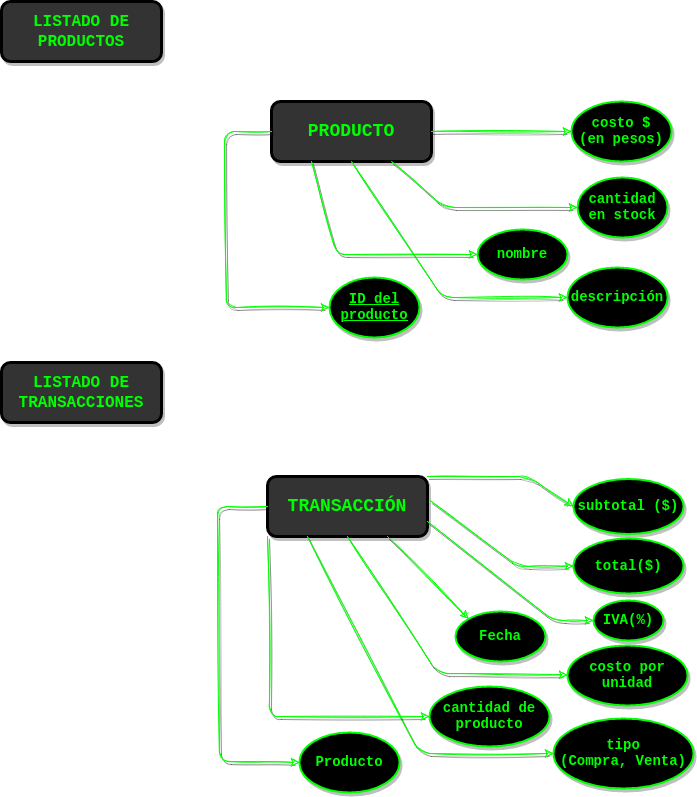

The diagram above was exported from draw.io. Its source (the exported page's mxGraphModel, read from the mxfile embedded in the PNG):
<mxGraphModel dx="1021" dy="679" grid="0" gridSize="10" guides="1" tooltips="1" connect="1" arrows="1" fold="1" page="1" pageScale="1" pageWidth="827" pageHeight="1169" background="none" math="0" shadow="0">
  <root>
    <mxCell id="0" />
    <mxCell id="1" parent="0" />
    <mxCell id="vyL40WJtmd9cOVDzVtwW-1" value="&lt;font style=&quot;font-size: 16px;&quot; face=&quot;Courier New&quot;&gt;LISTADO DE PRODUCTOS&lt;/font&gt;" style="rounded=1;whiteSpace=wrap;html=1;fillColor=#333333;strokeColor=#000000;fontColor=#00FF00;glass=0;shadow=1;sketch=0;fontStyle=1;strokeWidth=3;labelBackgroundColor=none;gradientColor=none;fillStyle=auto;gradientDirection=radial;" parent="1" vertex="1">
      <mxGeometry x="80" y="42" width="160" height="60" as="geometry" />
    </mxCell>
    <mxCell id="vyL40WJtmd9cOVDzVtwW-3" value="&lt;font style=&quot;font-size: 18px;&quot; face=&quot;Courier New&quot;&gt;PRODUCTO&lt;/font&gt;" style="rounded=1;whiteSpace=wrap;html=1;fillColor=#333333;strokeColor=#000000;fontColor=#00FF00;sketch=0;fontStyle=1;shadow=1;strokeWidth=3;" parent="1" vertex="1">
      <mxGeometry x="350" y="142" width="160" height="60" as="geometry" />
    </mxCell>
    <mxCell id="vyL40WJtmd9cOVDzVtwW-4" value="&lt;u&gt;&lt;font style=&quot;font-size: 14px;&quot; face=&quot;Courier New&quot;&gt;ID del producto&lt;/font&gt;&lt;/u&gt;" style="ellipse;whiteSpace=wrap;html=1;sketch=0;rounded=1;shadow=1;strokeWidth=2;fontStyle=1;gradientDirection=north;fillColor=#000000;fontColor=#00FF00;strokeColor=#00FF00;" parent="1" vertex="1">
      <mxGeometry x="408" y="318" width="90" height="60" as="geometry" />
    </mxCell>
    <mxCell id="vyL40WJtmd9cOVDzVtwW-5" value="" style="endArrow=classic;html=1;rounded=1;fontFamily=Courier New;fontSize=14;entryX=0;entryY=0.5;entryDx=0;entryDy=0;exitX=0;exitY=0.5;exitDx=0;exitDy=0;fillColor=#e51400;strokeColor=#00FF00;shadow=1;sketch=1;" parent="1" source="vyL40WJtmd9cOVDzVtwW-3" target="vyL40WJtmd9cOVDzVtwW-4" edge="1">
      <mxGeometry width="50" height="50" relative="1" as="geometry">
        <mxPoint x="480" y="780" as="sourcePoint" />
        <mxPoint x="530" y="730" as="targetPoint" />
        <Array as="points">
          <mxPoint x="303" y="172" />
          <mxPoint x="305" y="348" />
        </Array>
      </mxGeometry>
    </mxCell>
    <mxCell id="vyL40WJtmd9cOVDzVtwW-6" value="nombre" style="ellipse;whiteSpace=wrap;html=1;fontFamily=Courier New;fontSize=14;sketch=0;rounded=1;shadow=1;strokeWidth=2;fontStyle=1;gradientDirection=north;fillColor=#000000;fontColor=#00FF00;strokeColor=#00FF00;" parent="1" vertex="1">
      <mxGeometry x="556" y="270" width="90" height="50" as="geometry" />
    </mxCell>
    <mxCell id="vyL40WJtmd9cOVDzVtwW-7" value="" style="endArrow=classic;html=1;rounded=1;fontFamily=Courier New;fontSize=14;exitX=0.25;exitY=1;exitDx=0;exitDy=0;fillColor=#e51400;strokeColor=#00FF00;shadow=1;sketch=1;" parent="1" source="vyL40WJtmd9cOVDzVtwW-3" target="vyL40WJtmd9cOVDzVtwW-6" edge="1">
      <mxGeometry width="50" height="50" relative="1" as="geometry">
        <mxPoint x="480" y="780" as="sourcePoint" />
        <mxPoint x="530" y="730" as="targetPoint" />
        <Array as="points">
          <mxPoint x="415" y="295" />
        </Array>
      </mxGeometry>
    </mxCell>
    <mxCell id="vyL40WJtmd9cOVDzVtwW-8" value="descripción" style="ellipse;whiteSpace=wrap;html=1;fontFamily=Courier New;fontSize=14;sketch=0;rounded=1;shadow=1;strokeWidth=2;fontStyle=1;gradientDirection=north;fillColor=#000000;fontColor=#00FF00;strokeColor=#00FF00;" parent="1" vertex="1">
      <mxGeometry x="646" y="308" width="100" height="60" as="geometry" />
    </mxCell>
    <mxCell id="vyL40WJtmd9cOVDzVtwW-9" value="" style="endArrow=classic;html=1;rounded=1;fontFamily=Courier New;fontSize=14;entryX=0;entryY=0.5;entryDx=0;entryDy=0;exitX=0.5;exitY=1;exitDx=0;exitDy=0;fillColor=#e51400;strokeColor=#00FF00;shadow=1;sketch=1;" parent="1" source="vyL40WJtmd9cOVDzVtwW-3" target="vyL40WJtmd9cOVDzVtwW-8" edge="1">
      <mxGeometry width="50" height="50" relative="1" as="geometry">
        <mxPoint x="480" y="780" as="sourcePoint" />
        <mxPoint x="530" y="730" as="targetPoint" />
        <Array as="points">
          <mxPoint x="521" y="338" />
        </Array>
      </mxGeometry>
    </mxCell>
    <mxCell id="vyL40WJtmd9cOVDzVtwW-10" value="cantidad en stock" style="ellipse;whiteSpace=wrap;html=1;fontFamily=Courier New;fontSize=14;sketch=0;rounded=1;shadow=1;strokeWidth=2;fontStyle=1;gradientDirection=north;fillColor=#000000;fontColor=#00FF00;strokeColor=#00FF00;" parent="1" vertex="1">
      <mxGeometry x="656" y="218" width="90" height="60" as="geometry" />
    </mxCell>
    <mxCell id="vyL40WJtmd9cOVDzVtwW-11" value="" style="endArrow=classic;html=1;rounded=1;fontFamily=Courier New;fontSize=14;exitX=0.75;exitY=1;exitDx=0;exitDy=0;fillColor=#e51400;strokeColor=#00FF00;shadow=1;sketch=1;" parent="1" source="vyL40WJtmd9cOVDzVtwW-3" target="vyL40WJtmd9cOVDzVtwW-10" edge="1">
      <mxGeometry width="50" height="50" relative="1" as="geometry">
        <mxPoint x="480" y="780" as="sourcePoint" />
        <mxPoint x="530" y="730" as="targetPoint" />
        <Array as="points">
          <mxPoint x="523" y="248" />
        </Array>
      </mxGeometry>
    </mxCell>
    <mxCell id="vyL40WJtmd9cOVDzVtwW-13" value="&lt;div&gt;costo $&lt;br&gt;&lt;/div&gt;&lt;div&gt;(en pesos)&lt;/div&gt;" style="ellipse;whiteSpace=wrap;html=1;fontFamily=Courier New;fontSize=14;sketch=0;rounded=1;shadow=1;strokeWidth=2;fontStyle=1;gradientDirection=north;fillColor=#000000;fontColor=#00FF00;strokeColor=#00FF00;" parent="1" vertex="1">
      <mxGeometry x="650" y="142" width="100" height="60" as="geometry" />
    </mxCell>
    <mxCell id="vyL40WJtmd9cOVDzVtwW-15" value="" style="endArrow=classic;html=1;fontFamily=Courier New;fontSize=14;entryX=0;entryY=0.5;entryDx=0;entryDy=0;exitX=1;exitY=0.5;exitDx=0;exitDy=0;fillColor=#e51400;strokeColor=#00FF00;shadow=1;rounded=1;sketch=1;" parent="1" source="vyL40WJtmd9cOVDzVtwW-3" target="vyL40WJtmd9cOVDzVtwW-13" edge="1">
      <mxGeometry width="50" height="50" relative="1" as="geometry">
        <mxPoint x="480" y="780" as="sourcePoint" />
        <mxPoint x="530" y="730" as="targetPoint" />
        <Array as="points" />
      </mxGeometry>
    </mxCell>
    <mxCell id="vyL40WJtmd9cOVDzVtwW-16" value="&lt;font style=&quot;font-size: 16px;&quot; face=&quot;Courier New&quot;&gt;LISTADO DE TRANSACCIONES&lt;br&gt;&lt;/font&gt;" style="rounded=1;whiteSpace=wrap;html=1;fillColor=#333333;strokeColor=#000000;fontColor=#00FF00;sketch=0;fontStyle=1;shadow=1;strokeWidth=3;" parent="1" vertex="1">
      <mxGeometry x="80" y="403" width="160" height="60" as="geometry" />
    </mxCell>
    <mxCell id="vyL40WJtmd9cOVDzVtwW-17" value="&lt;font style=&quot;font-size: 18px;&quot; face=&quot;Courier New&quot;&gt;TRANSACCIÓN&lt;/font&gt;" style="rounded=1;whiteSpace=wrap;html=1;fillColor=#333333;strokeColor=#000000;fontColor=#00FF00;sketch=0;fontStyle=1;shadow=1;strokeWidth=3;" parent="1" vertex="1">
      <mxGeometry x="346" y="517" width="160" height="60" as="geometry" />
    </mxCell>
    <mxCell id="vyL40WJtmd9cOVDzVtwW-18" value="&lt;div&gt;&lt;span&gt;tipo &lt;/span&gt;&lt;br&gt;&lt;/div&gt;&lt;div&gt;(Compra, Venta)&lt;br&gt;&lt;/div&gt;" style="ellipse;whiteSpace=wrap;html=1;fontFamily=Courier New;fontSize=14;sketch=0;rounded=1;shadow=1;strokeWidth=2;fontStyle=1;gradientDirection=north;fillColor=#000000;fontColor=#00FF00;strokeColor=#00FF00;" parent="1" vertex="1">
      <mxGeometry x="632" y="759" width="140" height="70" as="geometry" />
    </mxCell>
    <mxCell id="vyL40WJtmd9cOVDzVtwW-19" value="" style="endArrow=classic;html=1;rounded=1;fontFamily=Courier New;fontSize=14;entryX=0;entryY=0.5;entryDx=0;entryDy=0;exitX=0.25;exitY=1;exitDx=0;exitDy=0;fillColor=#e51400;strokeColor=#00FF00;shadow=1;sketch=1;" parent="1" source="vyL40WJtmd9cOVDzVtwW-17" target="vyL40WJtmd9cOVDzVtwW-18" edge="1">
      <mxGeometry width="50" height="50" relative="1" as="geometry">
        <mxPoint x="476" y="659" as="sourcePoint" />
        <mxPoint x="526" y="609" as="targetPoint" />
        <Array as="points">
          <mxPoint x="498" y="794" />
        </Array>
      </mxGeometry>
    </mxCell>
    <mxCell id="vyL40WJtmd9cOVDzVtwW-20" value="Fecha" style="ellipse;whiteSpace=wrap;html=1;fontFamily=Courier New;fontSize=14;sketch=0;rounded=1;shadow=1;strokeWidth=2;fontStyle=1;gradientDirection=north;fillColor=#000000;fontColor=#00FF00;strokeColor=#00FF00;" parent="1" vertex="1">
      <mxGeometry x="534" y="652" width="90" height="50" as="geometry" />
    </mxCell>
    <mxCell id="vyL40WJtmd9cOVDzVtwW-21" value="" style="endArrow=classic;html=1;rounded=1;fontFamily=Courier New;fontSize=14;exitX=0.75;exitY=1;exitDx=0;exitDy=0;fillColor=#e51400;strokeColor=#00FF00;shadow=1;sketch=1;entryX=0;entryY=0;entryDx=0;entryDy=0;" parent="1" source="vyL40WJtmd9cOVDzVtwW-17" target="vyL40WJtmd9cOVDzVtwW-20" edge="1">
      <mxGeometry width="50" height="50" relative="1" as="geometry">
        <mxPoint x="476" y="689" as="sourcePoint" />
        <mxPoint x="167" y="689" as="targetPoint" />
        <Array as="points" />
      </mxGeometry>
    </mxCell>
    <mxCell id="vyL40WJtmd9cOVDzVtwW-22" value="Producto" style="ellipse;whiteSpace=wrap;html=1;fontFamily=Courier New;fontSize=14;sketch=0;rounded=1;shadow=1;strokeWidth=2;fontStyle=1;gradientDirection=north;fillColor=#000000;fontColor=#00FF00;strokeColor=#00FF00;" parent="1" vertex="1">
      <mxGeometry x="378" y="773" width="100" height="60" as="geometry" />
    </mxCell>
    <mxCell id="vyL40WJtmd9cOVDzVtwW-23" value="" style="endArrow=classic;html=1;rounded=1;fontFamily=Courier New;fontSize=14;entryX=0;entryY=0.5;entryDx=0;entryDy=0;exitX=0;exitY=0.5;exitDx=0;exitDy=0;fillColor=#e51400;strokeColor=#00FF00;shadow=1;sketch=1;" parent="1" source="vyL40WJtmd9cOVDzVtwW-17" target="vyL40WJtmd9cOVDzVtwW-22" edge="1">
      <mxGeometry width="50" height="50" relative="1" as="geometry">
        <mxPoint x="476" y="719" as="sourcePoint" />
        <mxPoint x="526" y="669" as="targetPoint" />
        <Array as="points">
          <mxPoint x="296" y="547" />
          <mxPoint x="298" y="802" />
        </Array>
      </mxGeometry>
    </mxCell>
    <mxCell id="vyL40WJtmd9cOVDzVtwW-24" value="cantidad de producto" style="ellipse;whiteSpace=wrap;html=1;fontFamily=Courier New;fontSize=14;sketch=0;rounded=1;shadow=1;strokeWidth=2;fontStyle=1;gradientDirection=north;fillColor=#000000;fontColor=#00FF00;strokeColor=#00FF00;" parent="1" vertex="1">
      <mxGeometry x="508" y="727" width="120" height="60" as="geometry" />
    </mxCell>
    <mxCell id="vyL40WJtmd9cOVDzVtwW-25" value="" style="endArrow=classic;html=1;rounded=1;fontFamily=Courier New;fontSize=14;entryX=0;entryY=0.5;entryDx=0;entryDy=0;exitX=0;exitY=1;exitDx=0;exitDy=0;fillColor=#e51400;strokeColor=#00FF00;shadow=1;sketch=1;" parent="1" source="vyL40WJtmd9cOVDzVtwW-17" target="vyL40WJtmd9cOVDzVtwW-24" edge="1">
      <mxGeometry width="50" height="50" relative="1" as="geometry">
        <mxPoint x="476" y="719" as="sourcePoint" />
        <mxPoint x="526" y="669" as="targetPoint" />
        <Array as="points">
          <mxPoint x="348" y="757" />
        </Array>
      </mxGeometry>
    </mxCell>
    <mxCell id="vyL40WJtmd9cOVDzVtwW-26" value="subtotal ($)" style="ellipse;whiteSpace=wrap;html=1;fontFamily=Courier New;fontSize=14;sketch=0;rounded=1;shadow=1;strokeWidth=2;fontStyle=1;gradientDirection=north;fillColor=#000000;fontColor=#00FF00;strokeColor=#00FF00;" parent="1" vertex="1">
      <mxGeometry x="652" y="519.5" width="110" height="55" as="geometry" />
    </mxCell>
    <mxCell id="vyL40WJtmd9cOVDzVtwW-27" value="IVA(%)" style="ellipse;whiteSpace=wrap;html=1;fontFamily=Courier New;fontSize=14;sketch=0;rounded=1;shadow=1;strokeWidth=2;fontStyle=1;gradientDirection=north;fillColor=#000000;fontColor=#00FF00;strokeColor=#00FF00;" parent="1" vertex="1">
      <mxGeometry x="672" y="641" width="70" height="40" as="geometry" />
    </mxCell>
    <mxCell id="vyL40WJtmd9cOVDzVtwW-28" value="" style="endArrow=classic;html=1;rounded=1;fontFamily=Courier New;fontSize=14;entryX=0;entryY=0.5;entryDx=0;entryDy=0;exitX=1;exitY=0;exitDx=0;exitDy=0;fillColor=#e51400;strokeColor=#00FF00;shadow=1;sketch=1;" parent="1" source="vyL40WJtmd9cOVDzVtwW-17" target="vyL40WJtmd9cOVDzVtwW-26" edge="1">
      <mxGeometry width="50" height="50" relative="1" as="geometry">
        <mxPoint x="476" y="719" as="sourcePoint" />
        <mxPoint x="526" y="669" as="targetPoint" />
        <Array as="points">
          <mxPoint x="607" y="517" />
        </Array>
      </mxGeometry>
    </mxCell>
    <mxCell id="vyL40WJtmd9cOVDzVtwW-29" value="" style="endArrow=classic;html=1;rounded=1;fontFamily=Courier New;fontSize=14;entryX=0;entryY=0.5;entryDx=0;entryDy=0;exitX=1;exitY=0.75;exitDx=0;exitDy=0;fillColor=#e51400;strokeColor=#00FF00;shadow=1;sketch=1;" parent="1" source="vyL40WJtmd9cOVDzVtwW-17" target="vyL40WJtmd9cOVDzVtwW-27" edge="1">
      <mxGeometry width="50" height="50" relative="1" as="geometry">
        <mxPoint x="476" y="719" as="sourcePoint" />
        <mxPoint x="526" y="669" as="targetPoint" />
        <Array as="points">
          <mxPoint x="632" y="661" />
        </Array>
      </mxGeometry>
    </mxCell>
    <mxCell id="vyL40WJtmd9cOVDzVtwW-30" value="total($)" style="ellipse;whiteSpace=wrap;html=1;fontFamily=Courier New;fontSize=14;sketch=0;rounded=1;shadow=1;strokeWidth=2;fontStyle=1;gradientDirection=north;fillColor=#000000;fontColor=#00FF00;strokeColor=#00FF00;" parent="1" vertex="1">
      <mxGeometry x="652" y="579" width="110" height="55" as="geometry" />
    </mxCell>
    <mxCell id="vyL40WJtmd9cOVDzVtwW-31" value="" style="endArrow=classic;html=1;rounded=1;fontFamily=Courier New;fontSize=14;entryX=0;entryY=0.5;entryDx=0;entryDy=0;exitX=1.019;exitY=0.406;exitDx=0;exitDy=0;fillColor=#e51400;strokeColor=#00FF00;shadow=1;sketch=1;exitPerimeter=0;" parent="1" source="vyL40WJtmd9cOVDzVtwW-17" target="vyL40WJtmd9cOVDzVtwW-30" edge="1">
      <mxGeometry width="50" height="50" relative="1" as="geometry">
        <mxPoint x="476" y="719" as="sourcePoint" />
        <mxPoint x="526" y="669" as="targetPoint" />
        <Array as="points">
          <mxPoint x="597" y="607" />
        </Array>
      </mxGeometry>
    </mxCell>
    <mxCell id="vyL40WJtmd9cOVDzVtwW-32" value="costo por unidad" style="ellipse;whiteSpace=wrap;html=1;fontFamily=Courier New;fontSize=14;sketch=0;rounded=1;shadow=1;strokeWidth=2;fontStyle=1;gradientDirection=north;fillColor=#000000;fontColor=#00FF00;strokeColor=#00FF00;" parent="1" vertex="1">
      <mxGeometry x="646" y="686" width="120" height="60" as="geometry" />
    </mxCell>
    <mxCell id="vyL40WJtmd9cOVDzVtwW-33" value="" style="endArrow=classic;html=1;rounded=1;fontFamily=Courier New;fontSize=14;exitX=0.5;exitY=1;exitDx=0;exitDy=0;fillColor=#e51400;strokeColor=#00FF00;shadow=1;sketch=1;" parent="1" source="vyL40WJtmd9cOVDzVtwW-17" target="vyL40WJtmd9cOVDzVtwW-32" edge="1">
      <mxGeometry width="50" height="50" relative="1" as="geometry">
        <mxPoint x="536" y="629" as="sourcePoint" />
        <mxPoint x="526" y="669" as="targetPoint" />
        <Array as="points">
          <mxPoint x="516" y="714" />
        </Array>
      </mxGeometry>
    </mxCell>
  </root>
</mxGraphModel>